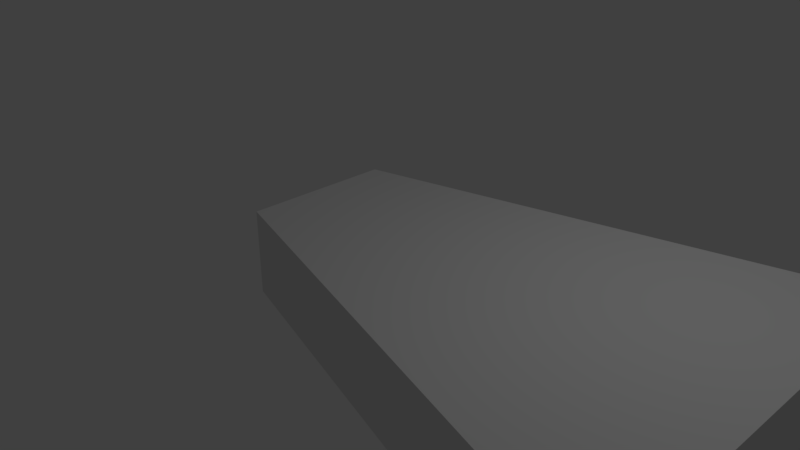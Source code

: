 # Source: viewingCone.blend  (saved by Blender 2.78.0; exported with 4.5.12 LTS)
import bpy
from mathutils import Matrix  # noqa: F401  (used for matrix-valued properties, if any)

bpy.ops.wm.read_factory_settings(use_empty=True)
scene = bpy.context.scene
scene.name = 'Scene'

# ---- collections
col_collection_1 = bpy.data.collections.new('Collection 1'); scene.collection.children.link(col_collection_1)

# ---- materials (node trees are filled in below, after node groups)
mat_material = bpy.data.materials.new('Material')
mat_material.alpha_threshold = 0.0
mat_material.use_transparent_shadow = False
mat_material.roughness = 0.5
mat_material.line_color = (0.0, 0.0, 0.0, 1.0)

# ---- material node trees

# ---- world
world_world = bpy.data.worlds.new('World'); scene.world = world_world
world_world.color = (0.05088, 0.05088, 0.05088)
world_world.use_sun_shadow = False
world_world.sun_shadow_jitter_overblur = 0.0
world_world.cycles.sampling_method = 'MANUAL'

# ---- cameras
cam_camera = bpy.data.cameras.new('Camera')
cam_camera.clip_end = 100.0
cam_camera.lens = 35.0
cam_camera.sensor_width = 32.0
cam_camera.sensor_height = 18.0
cam_camera.ortho_scale = 7.314
cam_camera.dof.focus_distance = 0.0
cam_camera.dof.aperture_fstop = 128.0

# ---- lights
light_lamp = bpy.data.lights.new('Lamp', 'POINT')
light_lamp.transmission_factor = 0.0
light_lamp.cutoff_distance = 30.0
light_lamp.energy = 100.0
light_lamp.shadow_buffer_clip_start = 1.001
light_lamp.shadow_soft_size = 0.1
light_lamp.shadow_maximum_resolution = 0.006
light_lamp.use_absolute_resolution = True

# ---- meshes
me_cube = bpy.data.meshes.new('Cube')
me_cube.from_pydata([(5.331, 2.681, -1.0), (5.331, -2.681, -1.0), (-1.0, -1.0, -1.0), (-1.0, 1.0, -1.0), (5.331, 2.681, 1.0), (5.331, -2.681, 1.0), (-1.0, -1.0, 1.0), (-1.0, 1.0, 1.0)], [], [(0, 1, 2, 3), (4, 7, 6, 5), (0, 4, 5, 1), (1, 5, 6, 2), (2, 6, 7, 3), (4, 0, 3, 7)])
me_cube.materials.append(mat_material)
me_cube.use_remesh_preserve_volume = False
me_cube.use_remesh_preserve_attributes = False
me_cube.use_mirror_vertex_groups = False
me_cube.update()

# ---- objects
ob_cube = bpy.data.objects.new('Cube', me_cube)
ob_lamp = bpy.data.objects.new('Lamp', light_lamp)
ob_camera = bpy.data.objects.new('Camera', cam_camera)

# ---- transforms, parenting, visibility, modifiers, constraints
ob_cube.location = (0.0, 0.0, 0.0)
ob_cube.scale = (1.0, 1.0, 0.5811)
ob_cube.lock_rotations_4d = False
ob_cube.empty_display_type = 'ARROWS'
ob_cube.lineart.crease_threshold = 0.0
ob_lamp.location = (4.076, 1.005, 5.904)
ob_lamp.rotation_euler = (0.6503, 0.05522, 1.866)
ob_lamp.lock_rotations_4d = False
ob_lamp.empty_display_type = 'ARROWS'
ob_lamp.color = (0.0, 0.0, 0.0, 0.0)
ob_lamp.lineart.crease_threshold = 0.0
ob_camera.location = (7.481, -6.508, 5.344)
ob_camera.rotation_euler = (1.109, 0.0, 0.8149)
ob_camera.lock_rotations_4d = False
ob_camera.empty_display_type = 'ARROWS'
ob_camera.color = (0.0, 0.0, 0.0, 0.0)
ob_camera.display_type = 'WIRE'
ob_camera.lineart.crease_threshold = 0.0

# ---- collection membership
col_collection_1.objects.link(ob_cube)
col_collection_1.objects.link(ob_lamp)
col_collection_1.objects.link(ob_camera)

# ---- scene / render settings (as saved in the file)
scene.camera = ob_camera
scene.frame_start = 1; scene.frame_end = 250; scene.frame_set(1)
scene.render.engine = 'BLENDER_EEVEE_NEXT'
scene.render.resolution_percentage = 50
scene.render.dither_intensity = 0.0
scene.cycles.use_denoising = False
scene.cycles.samples = 128
scene.cycles.sampling_pattern = 'TABULATED_SOBOL'
scene.cycles.light_sampling_threshold = 0.0
scene.cycles.use_adaptive_sampling = False
scene.cycles.use_light_tree = False
scene.cycles.blur_glossy = 0.0
scene.cycles.sample_clamp_indirect = 0.0
scene.view_settings.view_transform = 'Standard'
bpy.context.view_layer.update()
